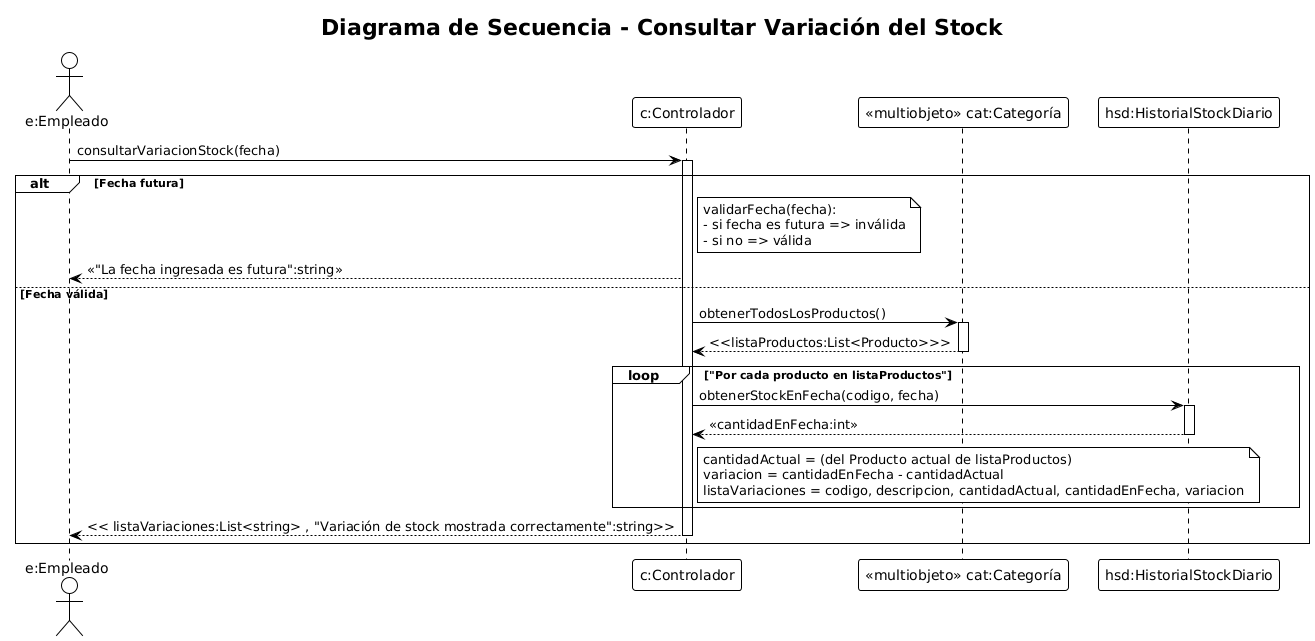

The diagram above was rendered by PlantUML. Its source (embedded in the PNG):
@startuml
!theme plain
title Diagrama de Secuencia - Consultar Variación del Stock

actor "e:Empleado" as Empleado
participant "c:Controlador" as Controlador
participant "<<multiobjeto>> cat:Categoría" as Categorias
participant "hsd:HistorialStockDiario" as Historial

'===========================================================
' INICIO DEL PROCESO
'===========================================================
Empleado -> Controlador : consultarVariacionStock(fecha)
activate Controlador


  alt Fecha futura
        note right of Controlador
        validarFecha(fecha):
        - si fecha es futura => inválida
        - si no => válida
      end note
    Controlador --> Empleado : <<"La fecha ingresada es futura":string>>
  else Fecha válida

    '===========================================================
    ' OBTENER CATÁLOGO COMPLETO
    '===========================================================
    Controlador -> Categorias : obtenerTodosLosProductos()
    activate Categorias
    Categorias --> Controlador : <<listaProductos:List<Producto>>>
    deactivate Categorias

    '===========================================================
    ' LOOP: POR CADA PRODUCTO, OBTENER STOCK EN FECHA Y CALCULAR
    '===========================================================
    loop "Por cada producto en listaProductos"
      Controlador -> Historial : obtenerStockEnFecha(codigo, fecha)
      activate Historial
      Historial --> Controlador : <<cantidadEnFecha:int>>
      deactivate Historial

      note right of Controlador
        cantidadActual = (del Producto actual de listaProductos)
        variacion = cantidadEnFecha - cantidadActual
        listaVariaciones = codigo, descripcion, cantidadActual, cantidadEnFecha, variacion
      end note
    end

    Controlador --> Empleado : << listaVariaciones:List<string> , "Variación de stock mostrada correctamente":string>>
    deactivate Controlador
end
@enduml